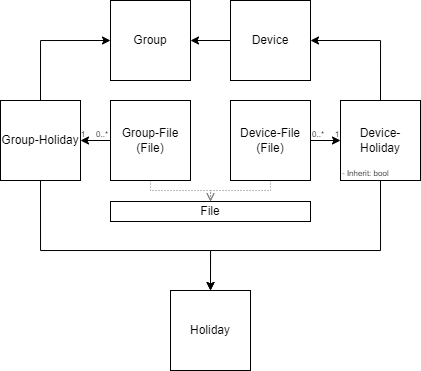

The diagram above was exported from draw.io. Its source (the exported page's mxGraphModel, read from the mxfile embedded in the PNG):
<mxGraphModel dx="813" dy="431" grid="1" gridSize="10" guides="1" tooltips="1" connect="1" arrows="1" fold="1" page="1" pageScale="1" pageWidth="850" pageHeight="1100" math="0" shadow="0">
  <root>
    <mxCell id="0" />
    <mxCell id="1" parent="0" />
    <mxCell id="Lg_FpaYVGQeIXjCTR35U-1" value="Holiday" style="whiteSpace=wrap;html=1;aspect=fixed;" vertex="1" parent="1">
      <mxGeometry x="380" y="410" width="80" height="80" as="geometry" />
    </mxCell>
    <mxCell id="Lg_FpaYVGQeIXjCTR35U-2" value="Device" style="whiteSpace=wrap;html=1;aspect=fixed;" vertex="1" parent="1">
      <mxGeometry x="440" y="120" width="80" height="80" as="geometry" />
    </mxCell>
    <mxCell id="Lg_FpaYVGQeIXjCTR35U-3" value="Group" style="whiteSpace=wrap;html=1;aspect=fixed;" vertex="1" parent="1">
      <mxGeometry x="320" y="120" width="80" height="80" as="geometry" />
    </mxCell>
    <mxCell id="Lg_FpaYVGQeIXjCTR35U-11" style="edgeStyle=orthogonalEdgeStyle;rounded=0;orthogonalLoop=1;jettySize=auto;html=1;exitX=0.5;exitY=1;exitDx=0;exitDy=0;entryX=0.5;entryY=0;entryDx=0;entryDy=0;dashed=1;dashPattern=1 2;endArrow=open;endFill=0;strokeColor=#808080;" edge="1" parent="1" source="Lg_FpaYVGQeIXjCTR35U-4" target="Lg_FpaYVGQeIXjCTR35U-19">
      <mxGeometry relative="1" as="geometry">
        <mxPoint x="130" y="260" as="targetPoint" />
        <Array as="points">
          <mxPoint x="480" y="310" />
          <mxPoint x="420" y="310" />
        </Array>
      </mxGeometry>
    </mxCell>
    <mxCell id="Lg_FpaYVGQeIXjCTR35U-26" style="edgeStyle=orthogonalEdgeStyle;rounded=0;orthogonalLoop=1;jettySize=auto;html=1;entryX=0;entryY=0.5;entryDx=0;entryDy=0;endArrow=classic;endFill=1;exitX=1;exitY=0.5;exitDx=0;exitDy=0;" edge="1" parent="1" source="Lg_FpaYVGQeIXjCTR35U-4" target="Lg_FpaYVGQeIXjCTR35U-21">
      <mxGeometry relative="1" as="geometry">
        <mxPoint x="530" y="240" as="sourcePoint" />
      </mxGeometry>
    </mxCell>
    <mxCell id="Lg_FpaYVGQeIXjCTR35U-4" value="Device-File&lt;br&gt;(File)" style="whiteSpace=wrap;html=1;aspect=fixed;" vertex="1" parent="1">
      <mxGeometry x="440" y="220" width="80" height="80" as="geometry" />
    </mxCell>
    <mxCell id="Lg_FpaYVGQeIXjCTR35U-10" style="edgeStyle=orthogonalEdgeStyle;rounded=0;orthogonalLoop=1;jettySize=auto;html=1;dashed=1;dashPattern=1 2;endArrow=open;endFill=0;exitX=0.5;exitY=1;exitDx=0;exitDy=0;strokeColor=#808080;entryX=0.5;entryY=0;entryDx=0;entryDy=0;" edge="1" parent="1" source="Lg_FpaYVGQeIXjCTR35U-5" target="Lg_FpaYVGQeIXjCTR35U-19">
      <mxGeometry relative="1" as="geometry">
        <mxPoint x="420" y="430" as="targetPoint" />
        <Array as="points">
          <mxPoint x="360" y="310" />
          <mxPoint x="420" y="310" />
        </Array>
      </mxGeometry>
    </mxCell>
    <mxCell id="Lg_FpaYVGQeIXjCTR35U-14" style="edgeStyle=orthogonalEdgeStyle;rounded=0;orthogonalLoop=1;jettySize=auto;html=1;exitX=0;exitY=0.5;exitDx=0;exitDy=0;entryX=1;entryY=0.5;entryDx=0;entryDy=0;" edge="1" parent="1" source="Lg_FpaYVGQeIXjCTR35U-5" target="Lg_FpaYVGQeIXjCTR35U-6">
      <mxGeometry relative="1" as="geometry">
        <mxPoint x="300" y="250" as="sourcePoint" />
        <mxPoint x="290" y="240" as="targetPoint" />
      </mxGeometry>
    </mxCell>
    <mxCell id="Lg_FpaYVGQeIXjCTR35U-5" value="Group-File&lt;br&gt;(File)" style="whiteSpace=wrap;html=1;aspect=fixed;" vertex="1" parent="1">
      <mxGeometry x="320" y="220" width="80" height="80" as="geometry" />
    </mxCell>
    <mxCell id="Lg_FpaYVGQeIXjCTR35U-12" value="" style="edgeStyle=orthogonalEdgeStyle;rounded=0;orthogonalLoop=1;jettySize=auto;html=1;exitX=0.5;exitY=1;exitDx=0;exitDy=0;entryX=0.5;entryY=0;entryDx=0;entryDy=0;" edge="1" parent="1" source="Lg_FpaYVGQeIXjCTR35U-6" target="Lg_FpaYVGQeIXjCTR35U-1">
      <mxGeometry relative="1" as="geometry">
        <mxPoint x="420" y="430" as="targetPoint" />
        <Array as="points">
          <mxPoint x="250" y="370" />
          <mxPoint x="420" y="370" />
        </Array>
      </mxGeometry>
    </mxCell>
    <mxCell id="Lg_FpaYVGQeIXjCTR35U-13" style="edgeStyle=orthogonalEdgeStyle;rounded=0;orthogonalLoop=1;jettySize=auto;html=1;entryX=0;entryY=0.5;entryDx=0;entryDy=0;exitX=0.5;exitY=0;exitDx=0;exitDy=0;" edge="1" parent="1" source="Lg_FpaYVGQeIXjCTR35U-6" target="Lg_FpaYVGQeIXjCTR35U-3">
      <mxGeometry relative="1" as="geometry" />
    </mxCell>
    <mxCell id="Lg_FpaYVGQeIXjCTR35U-6" value="Group-Holiday" style="whiteSpace=wrap;html=1;aspect=fixed;" vertex="1" parent="1">
      <mxGeometry x="210" y="220" width="80" height="80" as="geometry" />
    </mxCell>
    <mxCell id="Lg_FpaYVGQeIXjCTR35U-7" value="" style="endArrow=classic;html=1;rounded=0;entryX=1;entryY=0.5;entryDx=0;entryDy=0;" edge="1" parent="1" source="Lg_FpaYVGQeIXjCTR35U-2" target="Lg_FpaYVGQeIXjCTR35U-3">
      <mxGeometry width="50" height="50" relative="1" as="geometry">
        <mxPoint x="440" y="350" as="sourcePoint" />
        <mxPoint x="490" y="300" as="targetPoint" />
      </mxGeometry>
    </mxCell>
    <mxCell id="Lg_FpaYVGQeIXjCTR35U-19" value="File" style="rounded=0;whiteSpace=wrap;html=1;" vertex="1" parent="1">
      <mxGeometry x="320" y="321" width="200" height="20" as="geometry" />
    </mxCell>
    <mxCell id="Lg_FpaYVGQeIXjCTR35U-23" style="edgeStyle=orthogonalEdgeStyle;rounded=0;orthogonalLoop=1;jettySize=auto;html=1;entryX=0.5;entryY=0;entryDx=0;entryDy=0;exitX=0.5;exitY=1;exitDx=0;exitDy=0;" edge="1" parent="1" source="Lg_FpaYVGQeIXjCTR35U-21" target="Lg_FpaYVGQeIXjCTR35U-1">
      <mxGeometry relative="1" as="geometry">
        <Array as="points">
          <mxPoint x="590" y="370" />
          <mxPoint x="420" y="370" />
        </Array>
      </mxGeometry>
    </mxCell>
    <mxCell id="Lg_FpaYVGQeIXjCTR35U-28" style="edgeStyle=orthogonalEdgeStyle;rounded=0;orthogonalLoop=1;jettySize=auto;html=1;entryX=1;entryY=0.5;entryDx=0;entryDy=0;endArrow=classic;endFill=1;exitX=0.5;exitY=0;exitDx=0;exitDy=0;" edge="1" parent="1" source="Lg_FpaYVGQeIXjCTR35U-21" target="Lg_FpaYVGQeIXjCTR35U-2">
      <mxGeometry relative="1" as="geometry" />
    </mxCell>
    <mxCell id="Lg_FpaYVGQeIXjCTR35U-21" value="Device-Holiday" style="whiteSpace=wrap;html=1;aspect=fixed;" vertex="1" parent="1">
      <mxGeometry x="550" y="220" width="80" height="80" as="geometry" />
    </mxCell>
    <mxCell id="Lg_FpaYVGQeIXjCTR35U-31" value="&lt;font style=&quot;font-size: 8px;&quot;&gt;0..*&lt;/font&gt;" style="text;html=1;strokeColor=none;fillColor=none;align=center;verticalAlign=middle;whiteSpace=wrap;rounded=0;fontSize=8;" vertex="1" parent="1">
      <mxGeometry x="523" y="249" width="10" height="10" as="geometry" />
    </mxCell>
    <mxCell id="Lg_FpaYVGQeIXjCTR35U-32" value="&lt;font style=&quot;font-size: 8px;&quot;&gt;1&lt;/font&gt;" style="text;html=1;strokeColor=none;fillColor=none;align=center;verticalAlign=middle;whiteSpace=wrap;rounded=0;fontSize=8;" vertex="1" parent="1">
      <mxGeometry x="542" y="249" width="10" height="10" as="geometry" />
    </mxCell>
    <mxCell id="Lg_FpaYVGQeIXjCTR35U-33" value="- Inherit: bool" style="text;html=1;strokeColor=none;fillColor=none;align=left;verticalAlign=middle;whiteSpace=wrap;rounded=0;fontSize=8;" vertex="1" parent="1">
      <mxGeometry x="550" y="288" width="60" height="10" as="geometry" />
    </mxCell>
    <mxCell id="Lg_FpaYVGQeIXjCTR35U-35" value="&lt;font style=&quot;font-size: 8px;&quot;&gt;0..*&lt;/font&gt;" style="text;html=1;strokeColor=none;fillColor=none;align=center;verticalAlign=middle;whiteSpace=wrap;rounded=0;fontSize=8;" vertex="1" parent="1">
      <mxGeometry x="307" y="249" width="10" height="10" as="geometry" />
    </mxCell>
    <mxCell id="Lg_FpaYVGQeIXjCTR35U-36" value="&lt;font style=&quot;font-size: 8px;&quot;&gt;1&lt;/font&gt;" style="text;html=1;strokeColor=none;fillColor=none;align=center;verticalAlign=middle;whiteSpace=wrap;rounded=0;fontSize=8;" vertex="1" parent="1">
      <mxGeometry x="288" y="249" width="10" height="10" as="geometry" />
    </mxCell>
  </root>
</mxGraphModel>